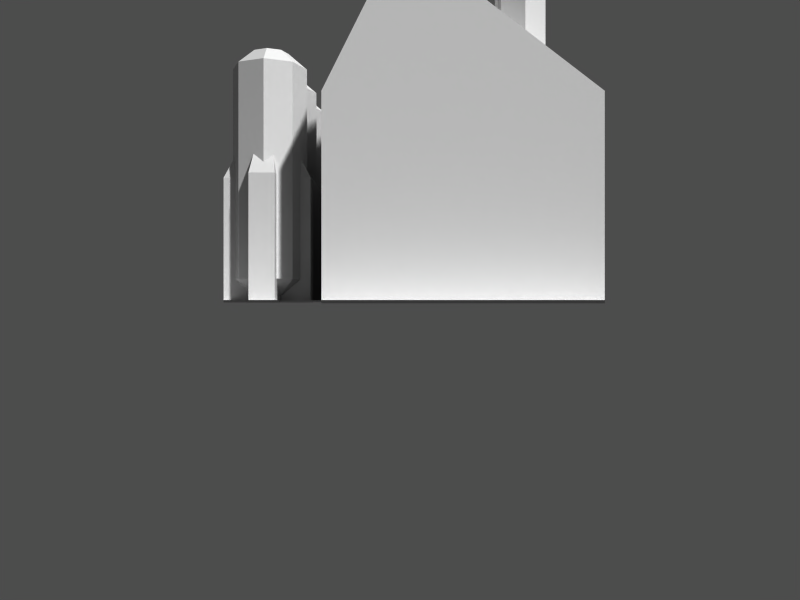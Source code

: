 # Source: mill.blend  (saved by Blender 2.35.0; exported with 4.5.12 LTS)
import bpy
from mathutils import Matrix  # noqa: F401  (used for matrix-valued properties, if any)

bpy.ops.wm.read_factory_settings(use_empty=True)
scene = bpy.context.scene
scene.name = '1'

# ---- collections
col_collection_1 = bpy.data.collections.new('Collection 1'); scene.collection.children.link(col_collection_1)

# ---- materials (node trees are filled in below, after node groups)
mat_material = bpy.data.materials.new('Material')
mat_material.alpha_threshold = 0.0
mat_material.preview_render_type = 'FLAT'
mat_material.roughness = 0.5
mat_material.line_color = (0.0, 0.0, 0.0, 1.0)

# ---- material node trees

# ---- cameras
cam_camera = bpy.data.cameras.new('Camera')
cam_camera.passepartout_alpha = 0.2
cam_camera.clip_end = 100.0
cam_camera.lens = 35.0
cam_camera.ortho_scale = 7.314
cam_camera.show_passepartout = False
cam_camera.show_safe_areas = True
cam_camera.dof.focus_distance = 0.0
cam_camera.dof.aperture_fstop = 128.0

# ---- meshes
me_plane_001 = bpy.data.meshes.new('Plane.001')
me_plane_001.from_pydata([(2.0, 2.0, 0.0), (2.0, -2.0, 0.0), (-2.0, -2.0, 0.0), (-2.0, 2.0, 0.0)], [], [(0, 3, 2, 1)])
me_plane_001.use_remesh_preserve_volume = False
me_plane_001.use_remesh_preserve_attributes = False
me_plane_001.use_mirror_vertex_groups = False
me_plane_001.update()
me_cube_013 = bpy.data.meshes.new('Cube.013')
me_cube_013.from_pydata([(0.2389, 0.8029, -1.22), (0.2389, -0.1756, -1.22), (-0.2389, -0.1756, -1.22), (-0.2389, 0.8029, -1.22), (0.2389, 0.8029, -0.7425), (0.2389, -0.1756, -0.7425), (-0.2389, -0.1756, -0.7425), (-0.2389, 0.8029, -0.7425), (-0.8204, 0.8029, -1.051), (-0.8204, -0.1756, -1.051), (-0.8204, -0.1756, -0.9118), (-0.8204, 0.8029, -0.9118), (0.8204, 0.8029, -1.051), (0.8204, -0.1756, -1.051), (0.8204, -0.1756, -0.9118), (0.8204, 0.8029, -0.9118), (0.633, 0.9554, -0.9277), (0.633, 0.9554, -1.035), (-0.633, 0.9554, -0.9277), (-0.633, 0.9554, -1.035), (-0.1843, 0.9554, -0.797), (0.1843, 0.9554, -0.797), (-0.1843, 0.9554, -1.166), (0.1843, 0.9554, -1.166)], [], [(0, 1, 2, 3), (4, 7, 6, 5), (0, 4, 5, 1), (1, 5, 6, 2), (2, 6, 7, 3), (8, 9, 10, 11), (12, 15, 14, 13), (8, 12, 13, 9), (9, 13, 14, 10), (10, 14, 15, 11), (11, 15, 16, 18), (12, 8, 19, 17), (15, 12, 17, 16), (8, 11, 18, 19), (3, 7, 20, 22), (4, 0, 23, 21), (7, 4, 21, 20), (0, 3, 22, 23), (21, 23, 22, 20), (17, 19, 18, 16)])
me_cube_013.use_remesh_preserve_volume = False
me_cube_013.use_remesh_preserve_attributes = False
me_cube_013.use_mirror_vertex_groups = False
me_cube_013.update()
me_cylinder_006 = bpy.data.meshes.new('Cylinder.006')
me_cylinder_006.from_pydata([(0.5934, 0.5934, -1.244), (0.8392, -3.668e-08, -1.244), (0.5934, -0.5934, -1.244), (-7.337e-08, -0.8392, -1.244), (-0.5934, -0.5934, -1.244), (-0.8392, 1.001e-08, -1.244), (-0.5934, 0.5934, -1.244), (-2.534e-07, 0.8392, -1.244), (0.5934, 0.5934, 1.131), (0.8392, 5.169e-07, 1.131), (0.5934, -0.5934, 1.131), (-2.001e-08, -0.8392, 1.131), (-0.5934, -0.5934, 1.131), (-0.8392, 5.569e-07, 1.131), (-0.5934, 0.5934, 1.131), (1.094e-06, 0.8392, 1.131), (0.0, -7.105e-15, -1.601), (-1.267e-07, 0.4196, -1.601), (-0.2967, 0.2967, -1.601), (-0.4196, 5.004e-09, -1.601), (-0.2967, -0.2967, -1.601), (-3.668e-08, -0.4196, -1.601), (0.2967, -0.2967, -1.601), (0.4196, -1.834e-08, -1.601), (0.2967, 0.2967, -1.601), (0.2967, 0.2967, 3.87), (0.4196, -3.038e-07, 3.87), (0.2967, -0.2967, 3.87), (0.0, -0.4196, 3.87), (-0.2967, -0.2967, 3.87), (-0.4196, -3.038e-07, 3.87), (-0.2967, 0.2967, 3.87), (0.0, 0.4196, 3.87), (0.0, -3.038e-07, 3.87), (-4.05e-07, 0.8392, 3.513), (-0.5934, 0.5934, 3.513), (-0.8392, -3.038e-07, 3.513), (-0.5934, -0.5934, 3.513), (0.0, -0.8392, 3.513), (0.5934, -0.5934, 3.513), (0.8392, -3.038e-07, 3.513), (0.5934, 0.5934, 3.513)], [], [(0, 8, 9, 1), (1, 9, 10, 2), (2, 10, 11, 3), (3, 11, 12, 4), (4, 12, 13, 5), (5, 13, 14, 6), (6, 14, 15, 7), (8, 0, 7, 15), (7, 0, 24, 17), (6, 7, 17, 18), (5, 6, 18, 19), (4, 5, 19, 20), (3, 4, 20, 21), (2, 3, 21, 22), (1, 2, 22, 23), (0, 1, 23, 24), (16, 24, 23), (16, 23, 22), (16, 22, 21), (16, 21, 20), (16, 20, 19), (16, 19, 18), (16, 18, 17), (17, 24, 16), (32, 33, 25), (33, 32, 31), (33, 31, 30), (33, 30, 29), (33, 29, 28), (33, 28, 27), (33, 27, 26), (33, 26, 25), (41, 25, 26, 40), (40, 26, 27, 39), (39, 27, 28, 38), (38, 28, 29, 37), (37, 29, 30, 36), (36, 30, 31, 35), (35, 31, 32, 34), (34, 32, 25, 41), (8, 15, 34, 41), (35, 34, 15, 14), (36, 35, 14, 13), (37, 36, 13, 12), (38, 37, 12, 11), (39, 38, 11, 10), (40, 39, 10, 9), (41, 40, 9, 8)])
me_cylinder_006.use_remesh_preserve_volume = False
me_cylinder_006.use_remesh_preserve_attributes = False
me_cylinder_006.use_mirror_vertex_groups = False
me_cylinder_006.update()
me_cylinder_005 = bpy.data.meshes.new('Cylinder.005')
me_cylinder_005.from_pydata([(0.5934, 0.5934, -1.244), (0.8392, -3.668e-08, -1.244), (0.5934, -0.5934, -1.244), (-7.337e-08, -0.8392, -1.244), (-0.5934, -0.5934, -1.244), (-0.8392, 1.001e-08, -1.244), (-0.5934, 0.5934, -1.244), (-2.534e-07, 0.8392, -1.244), (0.5934, 0.5934, 1.131), (0.8392, 5.169e-07, 1.131), (0.5934, -0.5934, 1.131), (-2.001e-08, -0.8392, 1.131), (-0.5934, -0.5934, 1.131), (-0.8392, 5.569e-07, 1.131), (-0.5934, 0.5934, 1.131), (1.094e-06, 0.8392, 1.131), (0.0, -7.105e-15, -1.601), (-1.267e-07, 0.4196, -1.601), (-0.2967, 0.2967, -1.601), (-0.4196, 5.004e-09, -1.601), (-0.2967, -0.2967, -1.601), (-3.668e-08, -0.4196, -1.601), (0.2967, -0.2967, -1.601), (0.4196, -1.834e-08, -1.601), (0.2967, 0.2967, -1.601), (0.2967, 0.2967, 3.87), (0.4196, -3.038e-07, 3.87), (0.2967, -0.2967, 3.87), (0.0, -0.4196, 3.87), (-0.2967, -0.2967, 3.87), (-0.4196, -3.038e-07, 3.87), (-0.2967, 0.2967, 3.87), (0.0, 0.4196, 3.87), (0.0, -3.038e-07, 3.87), (-4.05e-07, 0.8392, 3.513), (-0.5934, 0.5934, 3.513), (-0.8392, -3.038e-07, 3.513), (-0.5934, -0.5934, 3.513), (0.0, -0.8392, 3.513), (0.5934, -0.5934, 3.513), (0.8392, -3.038e-07, 3.513), (0.5934, 0.5934, 3.513)], [], [(0, 8, 9, 1), (1, 9, 10, 2), (2, 10, 11, 3), (3, 11, 12, 4), (4, 12, 13, 5), (5, 13, 14, 6), (6, 14, 15, 7), (8, 0, 7, 15), (7, 0, 24, 17), (6, 7, 17, 18), (5, 6, 18, 19), (4, 5, 19, 20), (3, 4, 20, 21), (2, 3, 21, 22), (1, 2, 22, 23), (0, 1, 23, 24), (16, 24, 23), (16, 23, 22), (16, 22, 21), (16, 21, 20), (16, 20, 19), (16, 19, 18), (16, 18, 17), (17, 24, 16), (32, 33, 25), (33, 32, 31), (33, 31, 30), (33, 30, 29), (33, 29, 28), (33, 28, 27), (33, 27, 26), (33, 26, 25), (41, 25, 26, 40), (40, 26, 27, 39), (39, 27, 28, 38), (38, 28, 29, 37), (37, 29, 30, 36), (36, 30, 31, 35), (35, 31, 32, 34), (34, 32, 25, 41), (8, 15, 34, 41), (35, 34, 15, 14), (36, 35, 14, 13), (37, 36, 13, 12), (38, 37, 12, 11), (39, 38, 11, 10), (40, 39, 10, 9), (41, 40, 9, 8)])
me_cylinder_005.use_remesh_preserve_volume = False
me_cylinder_005.use_remesh_preserve_attributes = False
me_cylinder_005.use_mirror_vertex_groups = False
me_cylinder_005.update()
me_cube_012 = bpy.data.meshes.new('Cube.012')
me_cube_012.from_pydata([(0.2389, 0.8029, -1.22), (0.2389, -0.1756, -1.22), (-0.2389, -0.1756, -1.22), (-0.2389, 0.8029, -1.22), (0.2389, 0.8029, -0.7425), (0.2389, -0.1756, -0.7425), (-0.2389, -0.1756, -0.7425), (-0.2389, 0.8029, -0.7425), (-0.8204, 0.8029, -1.051), (-0.8204, -0.1756, -1.051), (-0.8204, -0.1756, -0.9118), (-0.8204, 0.8029, -0.9118), (0.8204, 0.8029, -1.051), (0.8204, -0.1756, -1.051), (0.8204, -0.1756, -0.9118), (0.8204, 0.8029, -0.9118), (0.633, 0.9554, -0.9277), (0.633, 0.9554, -1.035), (-0.633, 0.9554, -0.9277), (-0.633, 0.9554, -1.035), (-0.1843, 0.9554, -0.797), (0.1843, 0.9554, -0.797), (-0.1843, 0.9554, -1.166), (0.1843, 0.9554, -1.166)], [], [(0, 1, 2, 3), (4, 7, 6, 5), (0, 4, 5, 1), (1, 5, 6, 2), (2, 6, 7, 3), (8, 9, 10, 11), (12, 15, 14, 13), (8, 12, 13, 9), (9, 13, 14, 10), (10, 14, 15, 11), (11, 15, 16, 18), (12, 8, 19, 17), (15, 12, 17, 16), (8, 11, 18, 19), (3, 7, 20, 22), (4, 0, 23, 21), (7, 4, 21, 20), (0, 3, 22, 23), (21, 23, 22, 20), (17, 19, 18, 16)])
me_cube_012.use_remesh_preserve_volume = False
me_cube_012.use_remesh_preserve_attributes = False
me_cube_012.use_mirror_vertex_groups = False
me_cube_012.update()
me_cube_007 = bpy.data.meshes.new('Cube.007')
me_cube_007.from_pydata([(0.2389, 0.8029, -1.22), (0.2389, -0.1756, -1.22), (-0.2389, -0.1756, -1.22), (-0.2389, 0.8029, -1.22), (0.2389, 0.8029, -0.7425), (0.2389, -0.1756, -0.7425), (-0.2389, -0.1756, -0.7425), (-0.2389, 0.8029, -0.7425), (-0.8204, 0.8029, -1.051), (-0.8204, -0.1756, -1.051), (-0.8204, -0.1756, -0.9118), (-0.8204, 0.8029, -0.9118), (0.8204, 0.8029, -1.051), (0.8204, -0.1756, -1.051), (0.8204, -0.1756, -0.9118), (0.8204, 0.8029, -0.9118), (0.633, 0.9554, -0.9277), (0.633, 0.9554, -1.035), (-0.633, 0.9554, -0.9277), (-0.633, 0.9554, -1.035), (-0.1843, 0.9554, -0.797), (0.1843, 0.9554, -0.797), (-0.1843, 0.9554, -1.166), (0.1843, 0.9554, -1.166)], [], [(0, 1, 2, 3), (4, 7, 6, 5), (0, 4, 5, 1), (1, 5, 6, 2), (2, 6, 7, 3), (8, 9, 10, 11), (12, 15, 14, 13), (8, 12, 13, 9), (9, 13, 14, 10), (10, 14, 15, 11), (11, 15, 16, 18), (12, 8, 19, 17), (15, 12, 17, 16), (8, 11, 18, 19), (3, 7, 20, 22), (4, 0, 23, 21), (7, 4, 21, 20), (0, 3, 22, 23), (21, 23, 22, 20), (17, 19, 18, 16)])
me_cube_007.use_remesh_preserve_volume = False
me_cube_007.use_remesh_preserve_attributes = False
me_cube_007.use_mirror_vertex_groups = False
me_cube_007.update()
me_cube_005 = bpy.data.meshes.new('Cube.005')
me_cube_005.from_pydata([], [], [])
me_cube_005.use_remesh_preserve_volume = False
me_cube_005.use_remesh_preserve_attributes = False
me_cube_005.use_mirror_vertex_groups = False
me_cube_005.update()
me_cylinder_004 = bpy.data.meshes.new('Cylinder.004')
me_cylinder_004.from_pydata([(0.5934, 0.5934, -1.244), (0.8392, -3.668e-08, -1.244), (0.5934, -0.5934, -1.244), (-7.337e-08, -0.8392, -1.244), (-0.5934, -0.5934, -1.244), (-0.8392, 1.001e-08, -1.244), (-0.5934, 0.5934, -1.244), (-2.534e-07, 0.8392, -1.244), (0.5934, 0.5934, 1.131), (0.8392, 5.169e-07, 1.131), (0.5934, -0.5934, 1.131), (-2.001e-08, -0.8392, 1.131), (-0.5934, -0.5934, 1.131), (-0.8392, 5.569e-07, 1.131), (-0.5934, 0.5934, 1.131), (1.094e-06, 0.8392, 1.131), (0.0, -7.105e-15, -1.601), (-1.267e-07, 0.4196, -1.601), (-0.2967, 0.2967, -1.601), (-0.4196, 5.004e-09, -1.601), (-0.2967, -0.2967, -1.601), (-3.668e-08, -0.4196, -1.601), (0.2967, -0.2967, -1.601), (0.4196, -1.834e-08, -1.601), (0.2967, 0.2967, -1.601), (0.2967, 0.2967, 3.87), (0.4196, -3.038e-07, 3.87), (0.2967, -0.2967, 3.87), (0.0, -0.4196, 3.87), (-0.2967, -0.2967, 3.87), (-0.4196, -3.038e-07, 3.87), (-0.2967, 0.2967, 3.87), (0.0, 0.4196, 3.87), (0.0, -3.038e-07, 3.87), (-4.05e-07, 0.8392, 3.513), (-0.5934, 0.5934, 3.513), (-0.8392, -3.038e-07, 3.513), (-0.5934, -0.5934, 3.513), (0.0, -0.8392, 3.513), (0.5934, -0.5934, 3.513), (0.8392, -3.038e-07, 3.513), (0.5934, 0.5934, 3.513)], [], [(0, 8, 9, 1), (1, 9, 10, 2), (2, 10, 11, 3), (3, 11, 12, 4), (4, 12, 13, 5), (5, 13, 14, 6), (6, 14, 15, 7), (8, 0, 7, 15), (7, 0, 24, 17), (6, 7, 17, 18), (5, 6, 18, 19), (4, 5, 19, 20), (3, 4, 20, 21), (2, 3, 21, 22), (1, 2, 22, 23), (0, 1, 23, 24), (16, 24, 23), (16, 23, 22), (16, 22, 21), (16, 21, 20), (16, 20, 19), (16, 19, 18), (16, 18, 17), (17, 24, 16), (32, 33, 25), (33, 32, 31), (33, 31, 30), (33, 30, 29), (33, 29, 28), (33, 28, 27), (33, 27, 26), (33, 26, 25), (41, 25, 26, 40), (40, 26, 27, 39), (39, 27, 28, 38), (38, 28, 29, 37), (37, 29, 30, 36), (36, 30, 31, 35), (35, 31, 32, 34), (34, 32, 25, 41), (8, 15, 34, 41), (35, 34, 15, 14), (36, 35, 14, 13), (37, 36, 13, 12), (38, 37, 12, 11), (39, 38, 11, 10), (40, 39, 10, 9), (41, 40, 9, 8)])
me_cylinder_004.use_remesh_preserve_volume = False
me_cylinder_004.use_remesh_preserve_attributes = False
me_cylinder_004.use_mirror_vertex_groups = False
me_cylinder_004.update()
me_cylinder_001 = bpy.data.meshes.new('Cylinder.001')
me_cylinder_001.from_pydata([(0.3192, -0.1844, -1.066), (-0.0001037, -0.3686, -1.066), (-0.3193, -0.1842, -1.066), (-0.3192, 0.1844, -1.066), (0.0001039, 0.3686, -1.066), (0.3193, 0.1842, -1.066), (0.3192, -0.1844, 2.176), (-0.0001036, -0.3686, 2.176), (-0.3193, -0.1842, 2.176), (-0.3192, 0.1844, 2.176), (0.0001034, 0.3686, 2.176), (0.3193, 0.1842, 2.176), (2.583e-08, -2.532e-07, -1.066), (2.583e-08, -2.532e-07, 2.176), (0.2269, 2.43, -0.8811), (-7.37e-05, 2.3, -0.8811), (-0.227, 2.431, -0.8811), (-0.2269, 2.693, -0.8811), (7.384e-05, 2.824, -0.8811), (0.227, 2.693, -0.8811), (0.2269, 2.43, 1.029), (-7.361e-05, 2.3, 1.029), (-0.227, 2.431, 1.029), (-0.2269, 2.693, 1.029), (7.354e-05, 2.824, 1.029), (0.227, 2.693, 1.029), (2.659e-08, 2.562, -0.8811), (5.099e-08, 2.562, 1.029), (5.099e-08, 1.417, 1.029), (2.659e-08, 1.417, -0.8811), (0.227, 1.548, 1.029), (7.354e-05, 1.679, 1.029), (-0.2269, 1.548, 1.029), (-0.227, 1.286, 1.029), (-7.361e-05, 1.155, 1.029), (0.2269, 1.286, 1.029), (0.227, 1.548, -0.8811), (7.384e-05, 1.679, -0.8811), (-0.2269, 1.548, -0.8811), (-0.227, 1.286, -0.8811), (-7.37e-05, 1.155, -0.8811), (0.2269, 1.286, -0.8811), (5.099e-08, 3.672, 1.029), (2.659e-08, 3.672, -0.8811), (0.227, 3.803, 1.029), (7.354e-05, 3.934, 1.029), (-0.2269, 3.803, 1.029), (-0.227, 3.541, 1.029), (-7.361e-05, 3.41, 1.029), (0.2269, 3.541, 1.029), (0.227, 3.803, -0.8811), (7.384e-05, 3.934, -0.8811), (-0.2269, 3.803, -0.8811), (-0.227, 3.541, -0.8811), (-7.37e-05, 3.41, -0.8811), (0.2269, 3.541, -0.8811)], [], [(12, 0, 1), (13, 7, 6), (12, 1, 2), (13, 8, 7), (12, 2, 3), (13, 9, 8), (12, 3, 4), (13, 10, 9), (12, 4, 5), (13, 11, 10), (5, 0, 12), (13, 6, 11), (0, 6, 7, 1), (1, 7, 8, 2), (2, 8, 9, 3), (3, 9, 10, 4), (4, 10, 11, 5), (6, 0, 5, 11), (26, 14, 15), (27, 21, 20), (26, 15, 16), (27, 22, 21), (26, 16, 17), (27, 23, 22), (26, 17, 18), (27, 24, 23), (26, 18, 19), (27, 25, 24), (19, 14, 26), (27, 20, 25), (14, 20, 21, 15), (15, 21, 22, 16), (16, 22, 23, 17), (17, 23, 24, 18), (18, 24, 25, 19), (20, 14, 19, 25), (35, 41, 36, 30), (37, 31, 30, 36), (38, 32, 31, 37), (39, 33, 32, 38), (40, 34, 33, 39), (41, 35, 34, 40), (28, 35, 30), (36, 41, 29), (28, 30, 31), (29, 37, 36), (28, 31, 32), (29, 38, 37), (28, 32, 33), (29, 39, 38), (28, 33, 34), (29, 40, 39), (28, 34, 35), (29, 41, 40), (49, 55, 50, 44), (51, 45, 44, 50), (52, 46, 45, 51), (53, 47, 46, 52), (54, 48, 47, 53), (55, 49, 48, 54), (42, 49, 44), (50, 55, 43), (42, 44, 45), (43, 51, 50), (42, 45, 46), (43, 52, 51), (42, 46, 47), (43, 53, 52), (42, 47, 48), (43, 54, 53), (42, 48, 49), (43, 55, 54)])
me_cylinder_001.use_remesh_preserve_volume = False
me_cylinder_001.use_remesh_preserve_attributes = False
me_cylinder_001.use_mirror_vertex_groups = False
me_cylinder_001.update()
me_plane = bpy.data.meshes.new('Plane')
me_plane.from_pydata([(1.0, 1.5, 0.0), (1.0, -1.5, 0.0), (-1.0, -1.5, 0.0), (-1.0, 1.5, 0.0), (-1.0, 1.5, 1.5), (-1.0, -1.5, 1.5), (1.0, -1.5, 1.5), (1.0, 1.5, 1.5), (-0.3, 1.5, 2.5), (-0.3, -1.5, 2.5), (-0.5, -1.5, 2.5), (-0.5, 1.5, 2.5)], [], [(0, 3, 2, 1), (0, 1, 6, 7), (1, 2, 5, 6), (2, 3, 4, 5), (3, 0, 7, 4), (4, 7, 8, 11), (5, 4, 11, 10), (6, 5, 10, 9), (7, 6, 9, 8), (8, 11, 10, 9)])
me_plane.materials.append(mat_material)
me_plane.use_remesh_preserve_volume = False
me_plane.use_remesh_preserve_attributes = False
me_plane.use_mirror_vertex_groups = False
me_plane.update()

# ---- objects
ob_plane_001 = bpy.data.objects.new('Plane.001', me_plane_001)
ob_cube_002 = bpy.data.objects.new('Cube.002', me_cube_013)
ob_cylinder_002 = bpy.data.objects.new('Cylinder.002', me_cylinder_006)
ob_cylinder = bpy.data.objects.new('Cylinder', me_cylinder_005)
ob_cube = bpy.data.objects.new('Cube', me_cube_012)
ob_cube_001 = bpy.data.objects.new('Cube.001', me_cube_007)
ob_cube_005 = bpy.data.objects.new('Cube.005', me_cube_005)
ob_cylinder_003 = bpy.data.objects.new('Cylinder.003', me_cylinder_004)
ob_cylinder_001 = bpy.data.objects.new('Cylinder.001', me_cylinder_001)
ob_plane = bpy.data.objects.new('Plane', me_plane)
ob_camera = bpy.data.objects.new('Camera', cam_camera)

# ---- transforms, parenting, visibility, modifiers, constraints
ob_plane_001.location = (0.0, 0.0, 0.0)
ob_plane_001.lock_rotations_4d = False
ob_plane_001.empty_display_type = 'ARROWS'
ob_plane_001.color = (0.0, 0.0, 0.0, 1.0)
ob_plane_001.lineart.crease_threshold = 0.0
ob_cube_002.location = (-0.9998, -2.204, 0.1569)
ob_cube_002.rotation_euler = (1.571, 3.227e-16, 1.192e-07)
ob_cube_002.scale = (0.415, 0.999, 1.425)
ob_cube_002.lock_rotations_4d = False
ob_cube_002.empty_display_type = 'ARROWS'
ob_cube_002.color = (0.0, 0.0, 0.0, 1.0)
ob_cube_002.lineart.crease_threshold = 0.0
ob_cylinder_002.location = (-0.9931, -0.8059, 0.5998)
ob_cylinder_002.scale = (0.351, 0.351, 0.351)
ob_cylinder_002.lock_rotations_4d = False
ob_cylinder_002.empty_display_type = 'ARROWS'
ob_cylinder_002.color = (0.0, 0.0, 0.0, 1.0)
ob_cylinder_002.lineart.crease_threshold = 0.0
ob_cylinder.location = (-0.9931, -0.1066, 0.5998)
ob_cylinder.scale = (0.351, 0.351, 0.351)
ob_cylinder.lock_rotations_4d = False
ob_cylinder.empty_display_type = 'ARROWS'
ob_cylinder.color = (0.0, 0.0, 0.0, 1.0)
ob_cylinder.lineart.crease_threshold = 0.0
ob_cube.location = (-0.9998, -1.505, 0.1569)
ob_cube.rotation_euler = (1.571, 3.227e-16, 1.192e-07)
ob_cube.scale = (0.415, 0.999, 1.425)
ob_cube.lock_rotations_4d = False
ob_cube.empty_display_type = 'ARROWS'
ob_cube.color = (0.0, 0.0, 0.0, 1.0)
ob_cube.lineart.crease_threshold = 0.0
ob_cube_001.location = (-0.9998, -0.8059, 0.1569)
ob_cube_001.rotation_euler = (1.571, 3.227e-16, 1.192e-07)
ob_cube_001.scale = (0.415, 0.999, 1.425)
ob_cube_001.lock_rotations_4d = False
ob_cube_001.empty_display_type = 'ARROWS'
ob_cube_001.color = (0.0, 0.0, 0.0, 1.0)
ob_cube_001.lineart.crease_threshold = 0.0
ob_cube_005.location = (-0.9998, -0.8059, 0.1569)
ob_cube_005.rotation_euler = (1.571, 3.227e-16, 1.192e-07)
ob_cube_005.scale = (0.415, 0.999, 1.425)
ob_cube_005.lock_rotations_4d = False
ob_cube_005.empty_display_type = 'ARROWS'
ob_cube_005.color = (0.0, 0.0, 0.0, 1.0)
ob_cube_005.lineart.crease_threshold = 0.0
ob_cylinder_003.location = (-0.9931, 0.5927, 0.5998)
ob_cylinder_003.scale = (0.351, 0.351, 0.351)
ob_cylinder_003.lock_rotations_4d = False
ob_cylinder_003.empty_display_type = 'ARROWS'
ob_cylinder_003.color = (0.0, 0.0, 0.0, 1.0)
ob_cylinder_003.lineart.crease_threshold = 0.0
ob_cylinder_001.location = (0.9939, -0.8777, 2.083)
ob_cylinder_001.scale = (0.5397, 0.5397, 0.5397)
ob_cylinder_001.lock_rotations_4d = False
ob_cylinder_001.empty_display_type = 'ARROWS'
ob_cylinder_001.color = (0.0, 0.0, 0.0, 1.0)
ob_cylinder_001.lineart.crease_threshold = 0.0
ob_plane.location = (0.4848, -0.01185, -0.02263)
ob_plane.scale = (0.999, 0.999, 0.999)
ob_plane.lock_rotations_4d = False
ob_plane.empty_display_type = 'ARROWS'
ob_plane.color = (0.0, 0.0, 0.0, 1.0)
ob_plane.lineart.crease_threshold = 0.0
ob_camera.location = (0.04068, -6.99, 0.0)
ob_camera.rotation_euler = (1.571, -0.0, -0.0)
ob_camera.lock_rotations_4d = False
ob_camera.empty_display_type = 'ARROWS'
ob_camera.color = (0.0, 0.0, 0.0, 1.0)
ob_camera.lineart.crease_threshold = 0.0

# ---- collection membership
col_collection_1.objects.link(ob_plane_001)
col_collection_1.objects.link(ob_cube_002)
col_collection_1.objects.link(ob_cylinder_002)
col_collection_1.objects.link(ob_cylinder)
col_collection_1.objects.link(ob_cube)
col_collection_1.objects.link(ob_cube_001)
col_collection_1.objects.link(ob_cube_005)
col_collection_1.objects.link(ob_cylinder_003)
col_collection_1.objects.link(ob_cylinder_001)
col_collection_1.objects.link(ob_plane)
col_collection_1.objects.link(ob_camera)

# ---- scene / render settings (as saved in the file)
scene.camera = ob_camera
scene.frame_start = 1; scene.frame_end = 250; scene.frame_set(1)
scene.render.engine = 'BLENDER_EEVEE_NEXT'
scene.render.image_settings.color_mode = 'RGB'
scene.render.image_settings.compression = 90
scene.render.resolution_x = 1280
scene.render.resolution_y = 960
scene.render.fps = 25
scene.render.dither_intensity = 0.0
scene.render.use_compositing = False
scene.render.use_sequencer = False
scene.render.use_file_extension = False
scene.render.bake_bias = 0.0
scene.render.use_stamp_time = False
scene.render.use_stamp_date = False
scene.render.use_stamp_frame = False
scene.render.use_stamp_camera = False
scene.render.use_stamp_scene = False
scene.render.use_stamp_filename = False
scene.render.use_stamp_render_time = False
scene.render.stamp_font_size = 0
scene.cycles.use_denoising = False
scene.cycles.samples = 10
scene.cycles.sampling_pattern = 'TABULATED_SOBOL'
scene.cycles.light_sampling_threshold = 0.0
scene.cycles.use_adaptive_sampling = False
scene.cycles.use_light_tree = False
scene.cycles.blur_glossy = 0.0
scene.cycles.volume_bounces = 1
scene.cycles.pixel_filter_type = 'GAUSSIAN'
scene.cycles.sample_clamp_indirect = 0.0
scene.view_settings.view_transform = 'Raw'
bpy.context.view_layer.update()

# ---- added for rendering (the .blend has no usable light): sun + grey world if the file has none
light_auto_sun = bpy.data.lights.new('AutoSun', 'SUN')
light_auto_sun.energy = 3.0
light_auto_sun.angle = 0.0523599
ob_auto_sun = bpy.data.objects.new('AutoSun', light_auto_sun)
scene.collection.objects.link(ob_auto_sun)
ob_auto_sun.rotation_euler = (0.872665, 0.174533, 0.523599)
if scene.world is None:
    world_auto = bpy.data.worlds.new('AutoWorld')
    world_auto.color = (0.3, 0.3, 0.3)
    scene.world = world_auto
bpy.context.view_layer.update()
